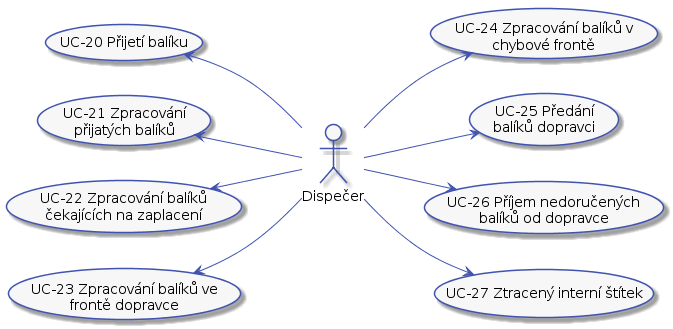

The diagram above was rendered by PlantUML. Its source (embedded in the PNG):
@startuml



skinparam activity {
    BorderColor #4053AF
    ArrowColor #4053AF
    FontName Roboto
    BackgroundColor #F7F7F7
    StartColor #4053AF
    EndColor #4053AF
}

skinparam activityDiamond {
    BorderColor #4053AF
    ArrowColor #4053AF
    FontName Roboto
    BackgroundColor #F7F7F7
}

skinparam actor {
    BorderColor #4053AF
    ArrowColor #4053AF
    FontName Roboto
    BackgroundColor #F7F7F7
}

skinparam useCase {
    BorderColor #4053AF
    ArrowColor #4053AF
    FontName Roboto
    BackgroundColor #F7F7F7
}

skinparam state {
    BorderColor #4053AF
    ArrowColor #4053AF
    FontName Roboto
    BackgroundColor #F7F7F7
}

skinparam sequence {
    ParticipantBorderColor #4053AF
    ParticipantBackgroundColor #F7F7F7
}

skinparam note {
    BorderColor #4053AF
    BackgroundColor #F7F7F7
}


left to right direction

actor :Dispečer: as dispecer

(UC-20 Přijetí balíku) as (UC-20)
(UC-21 Zpracování\npřijatých balíků) as (UC-21)
(UC-22 Zpracování balíků\nčekajících na zaplacení) as (UC-22)
(UC-23 Zpracování balíků ve\nfrontě dopravce) as (UC-23)
(UC-24 Zpracování balíků v\nchybové frontě) as (UC-24)
(UC-25 Předání\nbalíků dopravci) as (UC-25)
(UC-26 Příjem nedoručených\nbalíků od dopravce) as (UC-26)
(UC-27 Ztracený interní štítek) as (UC-27)

dispecer -up-> (UC-23)
dispecer -up-> (UC-22)
dispecer -up-> (UC-21)
dispecer -up-> (UC-20)
dispecer --> (UC-24)
dispecer --> (UC-25)
dispecer --> (UC-26)
dispecer --> (UC-27)
@enduml